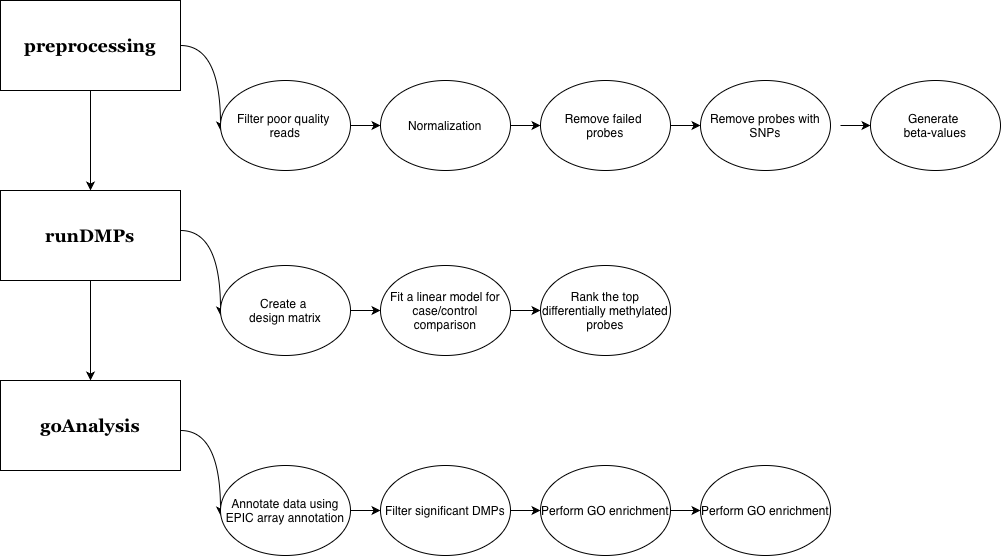

The diagram above was exported from draw.io. Its source (the exported page's mxGraphModel, read from the mxfile embedded in the PNG):
<mxGraphModel dx="1148" dy="789" grid="1" gridSize="10" guides="1" tooltips="1" connect="1" arrows="1" fold="1" page="1" pageScale="1" pageWidth="850" pageHeight="1100" math="0" shadow="0">
  <root>
    <mxCell id="0" />
    <mxCell id="1" parent="0" />
    <mxCell id="9155LA8vXUQo6T_ujzWj-6" edge="1" parent="1" source="9155LA8vXUQo6T_ujzWj-1" style="edgeStyle=orthogonalEdgeStyle;rounded=0;orthogonalLoop=1;jettySize=auto;html=1;entryX=0.5;entryY=0;entryDx=0;entryDy=0;" target="9155LA8vXUQo6T_ujzWj-3">
      <mxGeometry relative="1" as="geometry">
        <mxPoint x="90" y="170" as="targetPoint" />
      </mxGeometry>
    </mxCell>
    <mxCell id="9155LA8vXUQo6T_ujzWj-9" edge="1" parent="1" source="9155LA8vXUQo6T_ujzWj-1" style="edgeStyle=orthogonalEdgeStyle;rounded=0;orthogonalLoop=1;jettySize=auto;html=1;entryX=0;entryY=0.5;entryDx=0;entryDy=0;curved=1;exitX=1;exitY=0.5;exitDx=0;exitDy=0;">
      <mxGeometry relative="1" as="geometry">
        <mxPoint x="140" y="135" as="sourcePoint" />
        <mxPoint x="220" y="180" as="targetPoint" />
      </mxGeometry>
    </mxCell>
    <mxCell id="9155LA8vXUQo6T_ujzWj-1" parent="1" style="rounded=0;whiteSpace=wrap;html=1;fillColor=light-dark(#FFFFFF,#FEFEFE);fillStyle=solid;fontColor=light-dark(#000000,#000000);" value="&lt;h2&gt;&lt;font face=&quot;Georgia&quot;&gt;preprocessing&lt;/font&gt;&lt;/h2&gt;" vertex="1">
      <mxGeometry height="90" width="180" y="50" as="geometry" />
    </mxCell>
    <mxCell id="9155LA8vXUQo6T_ujzWj-7" edge="1" parent="1" source="9155LA8vXUQo6T_ujzWj-3" style="edgeStyle=orthogonalEdgeStyle;rounded=0;orthogonalLoop=1;jettySize=auto;html=1;" target="9155LA8vXUQo6T_ujzWj-4">
      <mxGeometry relative="1" as="geometry" />
    </mxCell>
    <mxCell id="9155LA8vXUQo6T_ujzWj-3" parent="1" style="rounded=0;whiteSpace=wrap;html=1;fillColor=light-dark(#FFFFFF,#FEFEFE);fillStyle=solid;fontColor=light-dark(#000000,#000000);" value="&lt;h2&gt;&lt;font face=&quot;Georgia&quot;&gt;runDMPs&lt;/font&gt;&lt;/h2&gt;" vertex="1">
      <mxGeometry height="90" width="180" y="240" as="geometry" />
    </mxCell>
    <mxCell id="9155LA8vXUQo6T_ujzWj-4" parent="1" style="rounded=0;whiteSpace=wrap;html=1;fillColor=light-dark(#FFFFFF,#FEFEFE);fillStyle=solid;fontColor=light-dark(#000000,#000000);" value="&lt;h2&gt;&lt;font face=&quot;Georgia&quot;&gt;goAnalysis&lt;/font&gt;&lt;/h2&gt;" vertex="1">
      <mxGeometry height="90" width="180" y="430" as="geometry" />
    </mxCell>
    <mxCell id="9155LA8vXUQo6T_ujzWj-12" edge="1" parent="1" source="9155LA8vXUQo6T_ujzWj-10" style="edgeStyle=orthogonalEdgeStyle;rounded=0;orthogonalLoop=1;jettySize=auto;html=1;entryX=0;entryY=0.5;entryDx=0;entryDy=0;" target="9155LA8vXUQo6T_ujzWj-11">
      <mxGeometry relative="1" as="geometry" />
    </mxCell>
    <mxCell id="9155LA8vXUQo6T_ujzWj-10" parent="1" style="ellipse;whiteSpace=wrap;html=1;fillColor=light-dark(#FFFFFF,#F4F4F4);fontColor=light-dark(#000000,#000000);" value="Filter poor quality&amp;nbsp;&lt;div&gt;reads&lt;/div&gt;" vertex="1">
      <mxGeometry height="90" width="130" x="220" y="130" as="geometry" />
    </mxCell>
    <mxCell id="9155LA8vXUQo6T_ujzWj-11" parent="1" style="ellipse;whiteSpace=wrap;html=1;fillColor=light-dark(#FFFFFF,#F4F4F4);fontColor=light-dark(#000000,#000000);" value="Normalization" vertex="1">
      <mxGeometry height="90" width="130" x="380" y="130" as="geometry" />
    </mxCell>
    <mxCell id="9155LA8vXUQo6T_ujzWj-14" edge="1" parent="1" style="edgeStyle=orthogonalEdgeStyle;rounded=0;orthogonalLoop=1;jettySize=auto;html=1;entryX=0;entryY=0.5;entryDx=0;entryDy=0;" target="9155LA8vXUQo6T_ujzWj-15">
      <mxGeometry relative="1" as="geometry">
        <mxPoint x="510" y="175" as="sourcePoint" />
      </mxGeometry>
    </mxCell>
    <mxCell id="9155LA8vXUQo6T_ujzWj-15" parent="1" style="ellipse;whiteSpace=wrap;html=1;fillColor=light-dark(#FFFFFF,#F4F4F4);fontColor=light-dark(#000000,#000000);" value="Remove failed&amp;nbsp;&lt;div&gt;probes&lt;/div&gt;" vertex="1">
      <mxGeometry height="90" width="130" x="540" y="130" as="geometry" />
    </mxCell>
    <mxCell id="9155LA8vXUQo6T_ujzWj-16" edge="1" parent="1" style="edgeStyle=orthogonalEdgeStyle;rounded=0;orthogonalLoop=1;jettySize=auto;html=1;entryX=0;entryY=0.5;entryDx=0;entryDy=0;" target="9155LA8vXUQo6T_ujzWj-17">
      <mxGeometry relative="1" as="geometry">
        <mxPoint x="670" y="175" as="sourcePoint" />
      </mxGeometry>
    </mxCell>
    <mxCell id="9155LA8vXUQo6T_ujzWj-17" parent="1" style="ellipse;whiteSpace=wrap;html=1;fillColor=light-dark(#FFFFFF,#F4F4F4);fontColor=light-dark(#000000,#000000);" value="Remove probes with SNPs" vertex="1">
      <mxGeometry height="90" width="130" x="700" y="130" as="geometry" />
    </mxCell>
    <mxCell id="9155LA8vXUQo6T_ujzWj-18" edge="1" parent="1" style="edgeStyle=orthogonalEdgeStyle;rounded=0;orthogonalLoop=1;jettySize=auto;html=1;entryX=0;entryY=0.5;entryDx=0;entryDy=0;" target="9155LA8vXUQo6T_ujzWj-19">
      <mxGeometry relative="1" as="geometry">
        <mxPoint x="840" y="175" as="sourcePoint" />
      </mxGeometry>
    </mxCell>
    <mxCell id="9155LA8vXUQo6T_ujzWj-19" parent="1" style="ellipse;whiteSpace=wrap;html=1;fillColor=light-dark(#FFFFFF,#F4F4F4);fontColor=light-dark(#000000,#000000);" value="Generate&amp;nbsp;&lt;div&gt;beta-values&lt;/div&gt;" vertex="1">
      <mxGeometry height="90" width="130" x="870" y="130" as="geometry" />
    </mxCell>
    <mxCell id="9155LA8vXUQo6T_ujzWj-21" edge="1" parent="1" style="edgeStyle=orthogonalEdgeStyle;rounded=0;orthogonalLoop=1;jettySize=auto;html=1;entryX=0;entryY=0.5;entryDx=0;entryDy=0;curved=1;exitX=1;exitY=0.5;exitDx=0;exitDy=0;">
      <mxGeometry relative="1" as="geometry">
        <mxPoint x="180" y="280" as="sourcePoint" />
        <mxPoint x="220" y="365" as="targetPoint" />
      </mxGeometry>
    </mxCell>
    <mxCell id="9155LA8vXUQo6T_ujzWj-22" parent="1" style="ellipse;whiteSpace=wrap;html=1;fillColor=light-dark(#FFFFFF,#F4F4F4);fontColor=light-dark(#000000,#000000);" value="Create a&amp;nbsp;&lt;div&gt;design matrix&lt;/div&gt;" vertex="1">
      <mxGeometry height="90" width="130" x="220" y="315" as="geometry" />
    </mxCell>
    <mxCell id="9155LA8vXUQo6T_ujzWj-23" edge="1" parent="1" style="edgeStyle=orthogonalEdgeStyle;rounded=0;orthogonalLoop=1;jettySize=auto;html=1;entryX=0;entryY=0.5;entryDx=0;entryDy=0;" target="9155LA8vXUQo6T_ujzWj-24">
      <mxGeometry relative="1" as="geometry">
        <mxPoint x="350" y="360" as="sourcePoint" />
      </mxGeometry>
    </mxCell>
    <mxCell id="9155LA8vXUQo6T_ujzWj-24" parent="1" style="ellipse;whiteSpace=wrap;html=1;fillColor=light-dark(#FFFFFF,#F4F4F4);fontColor=light-dark(#000000,#000000);" value="Fit a linear model for case/control comparison" vertex="1">
      <mxGeometry height="90" width="130" x="380" y="315" as="geometry" />
    </mxCell>
    <mxCell id="9155LA8vXUQo6T_ujzWj-25" edge="1" parent="1" style="edgeStyle=orthogonalEdgeStyle;rounded=0;orthogonalLoop=1;jettySize=auto;html=1;entryX=0;entryY=0.5;entryDx=0;entryDy=0;" target="9155LA8vXUQo6T_ujzWj-26">
      <mxGeometry relative="1" as="geometry">
        <mxPoint x="510" y="360" as="sourcePoint" />
      </mxGeometry>
    </mxCell>
    <mxCell id="9155LA8vXUQo6T_ujzWj-26" parent="1" style="ellipse;whiteSpace=wrap;html=1;fillColor=light-dark(#FFFFFF,#F4F4F4);fontColor=light-dark(#000000,#000000);" value="Rank the top differentially methylated probes" vertex="1">
      <mxGeometry height="90" width="130" x="540" y="315" as="geometry" />
    </mxCell>
    <mxCell id="9155LA8vXUQo6T_ujzWj-27" edge="1" parent="1" style="edgeStyle=orthogonalEdgeStyle;rounded=0;orthogonalLoop=1;jettySize=auto;html=1;entryX=0;entryY=0.5;entryDx=0;entryDy=0;curved=1;exitX=1;exitY=0.5;exitDx=0;exitDy=0;">
      <mxGeometry relative="1" as="geometry">
        <mxPoint x="180" y="480" as="sourcePoint" />
        <mxPoint x="220" y="565" as="targetPoint" />
      </mxGeometry>
    </mxCell>
    <mxCell id="9155LA8vXUQo6T_ujzWj-28" parent="1" style="ellipse;whiteSpace=wrap;html=1;fillColor=light-dark(#FFFFFF,#F4F4F4);fontColor=light-dark(#000000,#000000);" value="Annotate data using EPIC array annotation" vertex="1">
      <mxGeometry height="90" width="130" x="220" y="515" as="geometry" />
    </mxCell>
    <mxCell id="9155LA8vXUQo6T_ujzWj-29" edge="1" parent="1" style="edgeStyle=orthogonalEdgeStyle;rounded=0;orthogonalLoop=1;jettySize=auto;html=1;entryX=0;entryY=0.5;entryDx=0;entryDy=0;" target="9155LA8vXUQo6T_ujzWj-30">
      <mxGeometry relative="1" as="geometry">
        <mxPoint x="350" y="560" as="sourcePoint" />
      </mxGeometry>
    </mxCell>
    <mxCell id="9155LA8vXUQo6T_ujzWj-30" parent="1" style="ellipse;whiteSpace=wrap;html=1;fillColor=light-dark(#FFFFFF,#F4F4F4);fontColor=light-dark(#000000,#000000);" value="Filter significant DMPs" vertex="1">
      <mxGeometry height="90" width="130" x="380" y="515" as="geometry" />
    </mxCell>
    <mxCell id="9155LA8vXUQo6T_ujzWj-31" edge="1" parent="1" style="edgeStyle=orthogonalEdgeStyle;rounded=0;orthogonalLoop=1;jettySize=auto;html=1;entryX=0;entryY=0.5;entryDx=0;entryDy=0;" target="9155LA8vXUQo6T_ujzWj-32">
      <mxGeometry relative="1" as="geometry">
        <mxPoint x="510" y="560" as="sourcePoint" />
      </mxGeometry>
    </mxCell>
    <mxCell id="9155LA8vXUQo6T_ujzWj-32" parent="1" style="ellipse;whiteSpace=wrap;html=1;fillColor=light-dark(#FFFFFF,#F4F4F4);fontColor=light-dark(#000000,#000000);" value="Perform GO enrichment" vertex="1">
      <mxGeometry height="90" width="130" x="540" y="515" as="geometry" />
    </mxCell>
    <mxCell id="9155LA8vXUQo6T_ujzWj-33" edge="1" parent="1" style="edgeStyle=orthogonalEdgeStyle;rounded=0;orthogonalLoop=1;jettySize=auto;html=1;entryX=0;entryY=0.5;entryDx=0;entryDy=0;" target="9155LA8vXUQo6T_ujzWj-34">
      <mxGeometry relative="1" as="geometry">
        <mxPoint x="670" y="560" as="sourcePoint" />
      </mxGeometry>
    </mxCell>
    <mxCell id="9155LA8vXUQo6T_ujzWj-34" parent="1" style="ellipse;whiteSpace=wrap;html=1;fillColor=light-dark(#FFFFFF,#F4F4F4);fontColor=light-dark(#000000,#000000);" value="Perform GO enrichment" vertex="1">
      <mxGeometry height="90" width="130" x="700" y="515" as="geometry" />
    </mxCell>
  </root>
</mxGraphModel>